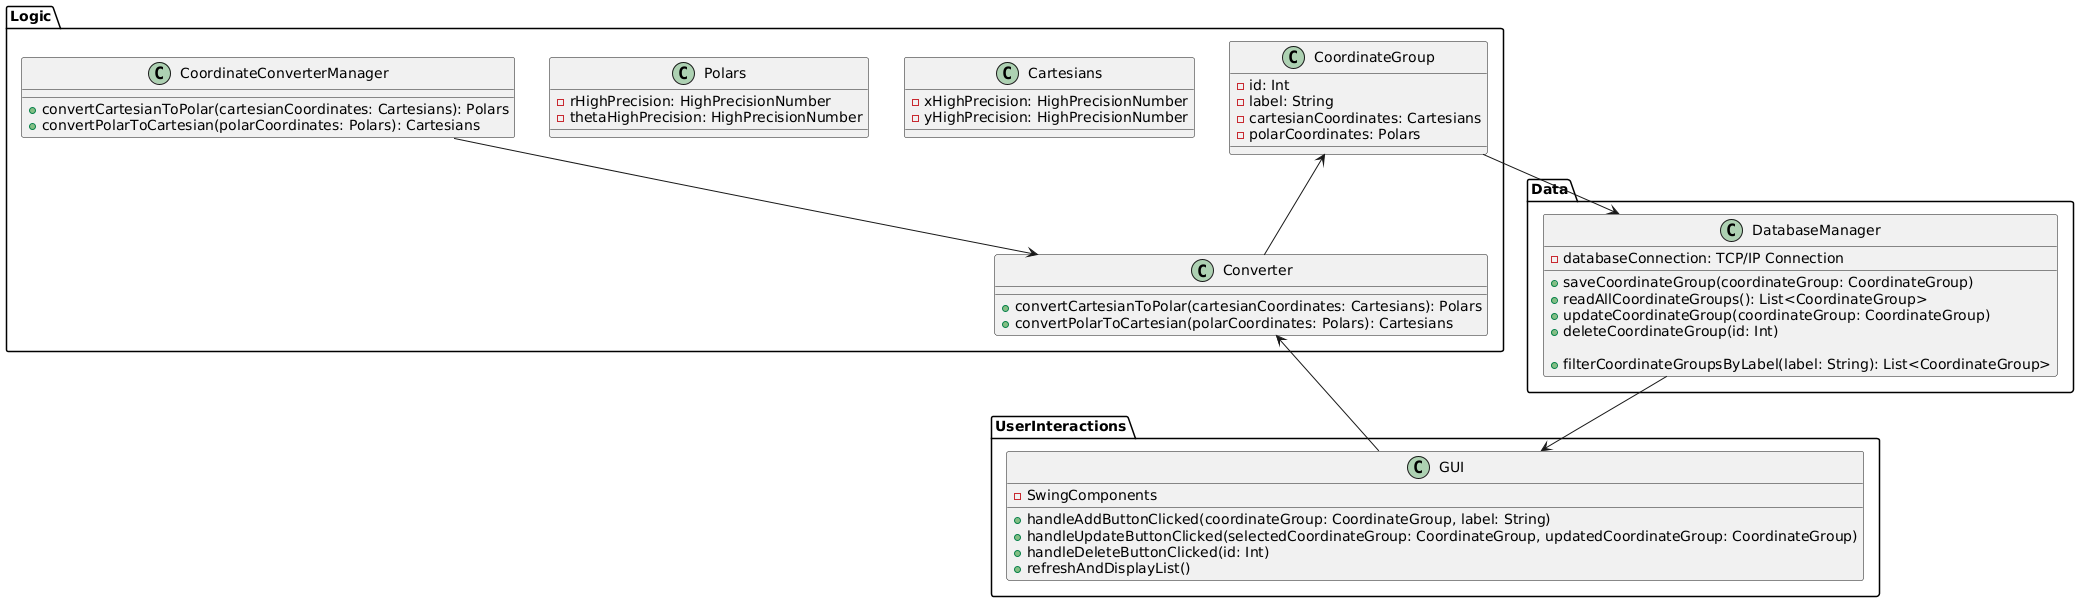

The diagram above was rendered by PlantUML. Its source (embedded in the PNG):
@startuml
package "Logic" {
    class CoordinateGroup {
        - id: Int
        - label: String
        - cartesianCoordinates: Cartesians
        - polarCoordinates: Polars
    }
    
    class Cartesians {
        - xHighPrecision: HighPrecisionNumber
        - yHighPrecision: HighPrecisionNumber
    }
    
    class Polars {
        - rHighPrecision: HighPrecisionNumber
        - thetaHighPrecision: HighPrecisionNumber
    }
    
    class Converter {
        + convertCartesianToPolar(cartesianCoordinates: Cartesians): Polars
        + convertPolarToCartesian(polarCoordinates: Polars): Cartesians
    }
}

package "Data" {
    class DatabaseManager {
        - databaseConnection: TCP/IP Connection
        
        + saveCoordinateGroup(coordinateGroup: CoordinateGroup)
        + readAllCoordinateGroups(): List<CoordinateGroup>
        + updateCoordinateGroup(coordinateGroup: CoordinateGroup)
        + deleteCoordinateGroup(id: Int)
        
        + filterCoordinateGroupsByLabel(label: String): List<CoordinateGroup>
    }
}

package "UserInteractions" {
    class GUI {
        - SwingComponents
        
        + handleAddButtonClicked(coordinateGroup: CoordinateGroup, label: String)
        + handleUpdateButtonClicked(selectedCoordinateGroup: CoordinateGroup, updatedCoordinateGroup: CoordinateGroup)
        + handleDeleteButtonClicked(id: Int)
        + refreshAndDisplayList()
    }
}

package "Logic" {
    class CoordinateConverterManager {
        + convertCartesianToPolar(cartesianCoordinates: Cartesians): Polars
        + convertPolarToCartesian(polarCoordinates: Polars): Cartesians
    }
}

GUI --> Converter
CoordinateGroup <-- Converter
DatabaseManager --> GUI
CoordinateGroup --> DatabaseManager
CoordinateConverterManager --> Converter

@enduml